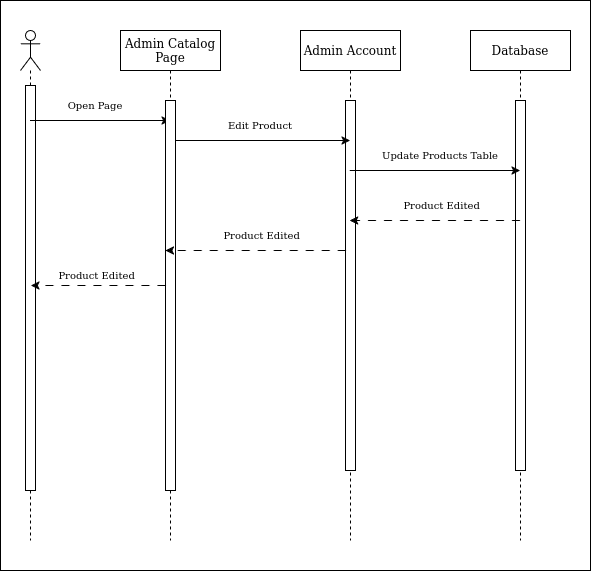

The diagram above was exported from draw.io. Its source (the exported page's mxGraphModel, read from the mxfile embedded in the PNG):
<mxGraphModel dx="880" dy="1023" grid="1" gridSize="10" guides="1" tooltips="1" connect="1" arrows="1" fold="1" page="1" pageScale="1" pageWidth="4681" pageHeight="3300" math="0" shadow="0">
  <root>
    <mxCell id="0" />
    <mxCell id="1" parent="0" />
    <mxCell id="8KKeLneNVMbfjUw5h8Q0-15" value="" style="rounded=0;whiteSpace=wrap;html=1;" vertex="1" parent="1">
      <mxGeometry x="60" y="210" width="590" height="570" as="geometry" />
    </mxCell>
    <mxCell id="dPA8DdCZqrybpdr-qhfX-1" value="" style="shape=umlLifeline;perimeter=lifelinePerimeter;whiteSpace=wrap;html=1;container=1;dropTarget=0;collapsible=0;recursiveResize=0;outlineConnect=0;portConstraint=eastwest;newEdgeStyle={&quot;curved&quot;:0,&quot;rounded&quot;:0};participant=umlActor;" vertex="1" parent="1">
      <mxGeometry x="80" y="240" width="20" height="510" as="geometry" />
    </mxCell>
    <mxCell id="dPA8DdCZqrybpdr-qhfX-30" value="" style="html=1;points=[[0,0,0,0,5],[0,1,0,0,-5],[1,0,0,0,5],[1,1,0,0,-5]];perimeter=orthogonalPerimeter;outlineConnect=0;targetShapes=umlLifeline;portConstraint=eastwest;newEdgeStyle={&quot;curved&quot;:0,&quot;rounded&quot;:0};" vertex="1" parent="dPA8DdCZqrybpdr-qhfX-1">
      <mxGeometry x="5" y="55" width="10" height="405" as="geometry" />
    </mxCell>
    <mxCell id="dPA8DdCZqrybpdr-qhfX-2" value="Admin Catalog Page" style="shape=umlLifeline;perimeter=lifelinePerimeter;whiteSpace=wrap;html=1;container=1;dropTarget=0;collapsible=0;recursiveResize=0;outlineConnect=0;portConstraint=eastwest;newEdgeStyle={&quot;curved&quot;:0,&quot;rounded&quot;:0};" vertex="1" parent="1">
      <mxGeometry x="180" y="240" width="100" height="510" as="geometry" />
    </mxCell>
    <mxCell id="dPA8DdCZqrybpdr-qhfX-3" value="Admin Account" style="shape=umlLifeline;perimeter=lifelinePerimeter;whiteSpace=wrap;html=1;container=1;dropTarget=0;collapsible=0;recursiveResize=0;outlineConnect=0;portConstraint=eastwest;newEdgeStyle={&quot;curved&quot;:0,&quot;rounded&quot;:0};" vertex="1" parent="1">
      <mxGeometry x="360" y="240" width="100" height="510" as="geometry" />
    </mxCell>
    <mxCell id="dPA8DdCZqrybpdr-qhfX-31" value="" style="html=1;points=[[0,0,0,0,5],[0,1,0,0,-5],[1,0,0,0,5],[1,1,0,0,-5]];perimeter=orthogonalPerimeter;outlineConnect=0;targetShapes=umlLifeline;portConstraint=eastwest;newEdgeStyle={&quot;curved&quot;:0,&quot;rounded&quot;:0};" vertex="1" parent="dPA8DdCZqrybpdr-qhfX-3">
      <mxGeometry x="45" y="70" width="10" height="370" as="geometry" />
    </mxCell>
    <mxCell id="dPA8DdCZqrybpdr-qhfX-5" value="" style="endArrow=classic;html=1;rounded=0;" edge="1" parent="1">
      <mxGeometry width="50" height="50" relative="1" as="geometry">
        <mxPoint x="89.5" y="330" as="sourcePoint" />
        <mxPoint x="229.5" y="330" as="targetPoint" />
      </mxGeometry>
    </mxCell>
    <mxCell id="dPA8DdCZqrybpdr-qhfX-6" value="Open Page" style="text;html=1;align=center;verticalAlign=middle;whiteSpace=wrap;rounded=0;fontSize=10;" vertex="1" parent="1">
      <mxGeometry x="110" y="300" width="90" height="30" as="geometry" />
    </mxCell>
    <mxCell id="dPA8DdCZqrybpdr-qhfX-7" value="" style="endArrow=classic;html=1;rounded=0;" edge="1" parent="1">
      <mxGeometry width="50" height="50" relative="1" as="geometry">
        <mxPoint x="229.5" y="350" as="sourcePoint" />
        <mxPoint x="409.5" y="350" as="targetPoint" />
      </mxGeometry>
    </mxCell>
    <mxCell id="dPA8DdCZqrybpdr-qhfX-8" value="Edit Product" style="text;html=1;align=center;verticalAlign=middle;whiteSpace=wrap;rounded=0;fontSize=10;" vertex="1" parent="1">
      <mxGeometry x="250" y="320" width="140" height="30" as="geometry" />
    </mxCell>
    <mxCell id="dPA8DdCZqrybpdr-qhfX-29" value="" style="html=1;points=[[0,0,0,0,5],[0,1,0,0,-5],[1,0,0,0,5],[1,1,0,0,-5]];perimeter=orthogonalPerimeter;outlineConnect=0;targetShapes=umlLifeline;portConstraint=eastwest;newEdgeStyle={&quot;curved&quot;:0,&quot;rounded&quot;:0};" vertex="1" parent="1">
      <mxGeometry x="225" y="310" width="10" height="390" as="geometry" />
    </mxCell>
    <mxCell id="8KKeLneNVMbfjUw5h8Q0-1" value="Database" style="shape=umlLifeline;perimeter=lifelinePerimeter;whiteSpace=wrap;html=1;container=1;dropTarget=0;collapsible=0;recursiveResize=0;outlineConnect=0;portConstraint=eastwest;newEdgeStyle={&quot;curved&quot;:0,&quot;rounded&quot;:0};" vertex="1" parent="1">
      <mxGeometry x="530" y="240" width="100" height="510" as="geometry" />
    </mxCell>
    <mxCell id="8KKeLneNVMbfjUw5h8Q0-2" value="" style="html=1;points=[[0,0,0,0,5],[0,1,0,0,-5],[1,0,0,0,5],[1,1,0,0,-5]];perimeter=orthogonalPerimeter;outlineConnect=0;targetShapes=umlLifeline;portConstraint=eastwest;newEdgeStyle={&quot;curved&quot;:0,&quot;rounded&quot;:0};" vertex="1" parent="8KKeLneNVMbfjUw5h8Q0-1">
      <mxGeometry x="45" y="70" width="10" height="370" as="geometry" />
    </mxCell>
    <mxCell id="8KKeLneNVMbfjUw5h8Q0-3" value="" style="endArrow=classic;html=1;rounded=0;" edge="1" parent="1">
      <mxGeometry width="50" height="50" relative="1" as="geometry">
        <mxPoint x="409.25" y="380.0000000000002" as="sourcePoint" />
        <mxPoint x="579.4999999999998" y="380.0000000000002" as="targetPoint" />
      </mxGeometry>
    </mxCell>
    <mxCell id="8KKeLneNVMbfjUw5h8Q0-4" value="Update Products Table" style="text;html=1;align=center;verticalAlign=middle;whiteSpace=wrap;rounded=0;fontSize=10;" vertex="1" parent="1">
      <mxGeometry x="430" y="350" width="140" height="30" as="geometry" />
    </mxCell>
    <mxCell id="8KKeLneNVMbfjUw5h8Q0-6" value="" style="endArrow=classic;html=1;rounded=0;dashed=1;dashPattern=8 8;" edge="1" parent="1">
      <mxGeometry width="50" height="50" relative="1" as="geometry">
        <mxPoint x="579.4999999999998" y="430.0000000000002" as="sourcePoint" />
        <mxPoint x="409.25" y="430.0000000000002" as="targetPoint" />
      </mxGeometry>
    </mxCell>
    <mxCell id="8KKeLneNVMbfjUw5h8Q0-7" value="&amp;nbsp;Product Edited" style="text;html=1;align=center;verticalAlign=middle;whiteSpace=wrap;rounded=0;fontSize=10;" vertex="1" parent="1">
      <mxGeometry x="430" y="400" width="140" height="30" as="geometry" />
    </mxCell>
    <mxCell id="8KKeLneNVMbfjUw5h8Q0-9" value="" style="endArrow=classic;html=1;rounded=0;dashed=1;dashPattern=8 8;" edge="1" parent="1">
      <mxGeometry width="50" height="50" relative="1" as="geometry">
        <mxPoint x="405.25" y="460.0000000000002" as="sourcePoint" />
        <mxPoint x="224.9999999999999" y="460.0000000000002" as="targetPoint" />
      </mxGeometry>
    </mxCell>
    <mxCell id="8KKeLneNVMbfjUw5h8Q0-10" value="&amp;nbsp;Product Edited" style="text;html=1;align=center;verticalAlign=middle;whiteSpace=wrap;rounded=0;fontSize=10;" vertex="1" parent="1">
      <mxGeometry x="250" y="430" width="140" height="30" as="geometry" />
    </mxCell>
    <mxCell id="8KKeLneNVMbfjUw5h8Q0-11" value="" style="endArrow=classic;html=1;rounded=0;dashed=1;dashPattern=8 8;" edge="1" parent="1">
      <mxGeometry width="50" height="50" relative="1" as="geometry">
        <mxPoint x="225" y="495.0000000000002" as="sourcePoint" />
        <mxPoint x="90.5" y="495.0000000000002" as="targetPoint" />
      </mxGeometry>
    </mxCell>
    <mxCell id="8KKeLneNVMbfjUw5h8Q0-12" value="&amp;nbsp;Product Edited" style="text;html=1;align=center;verticalAlign=middle;whiteSpace=wrap;rounded=0;fontSize=10;" vertex="1" parent="1">
      <mxGeometry x="85" y="470" width="140" height="30" as="geometry" />
    </mxCell>
  </root>
</mxGraphModel>